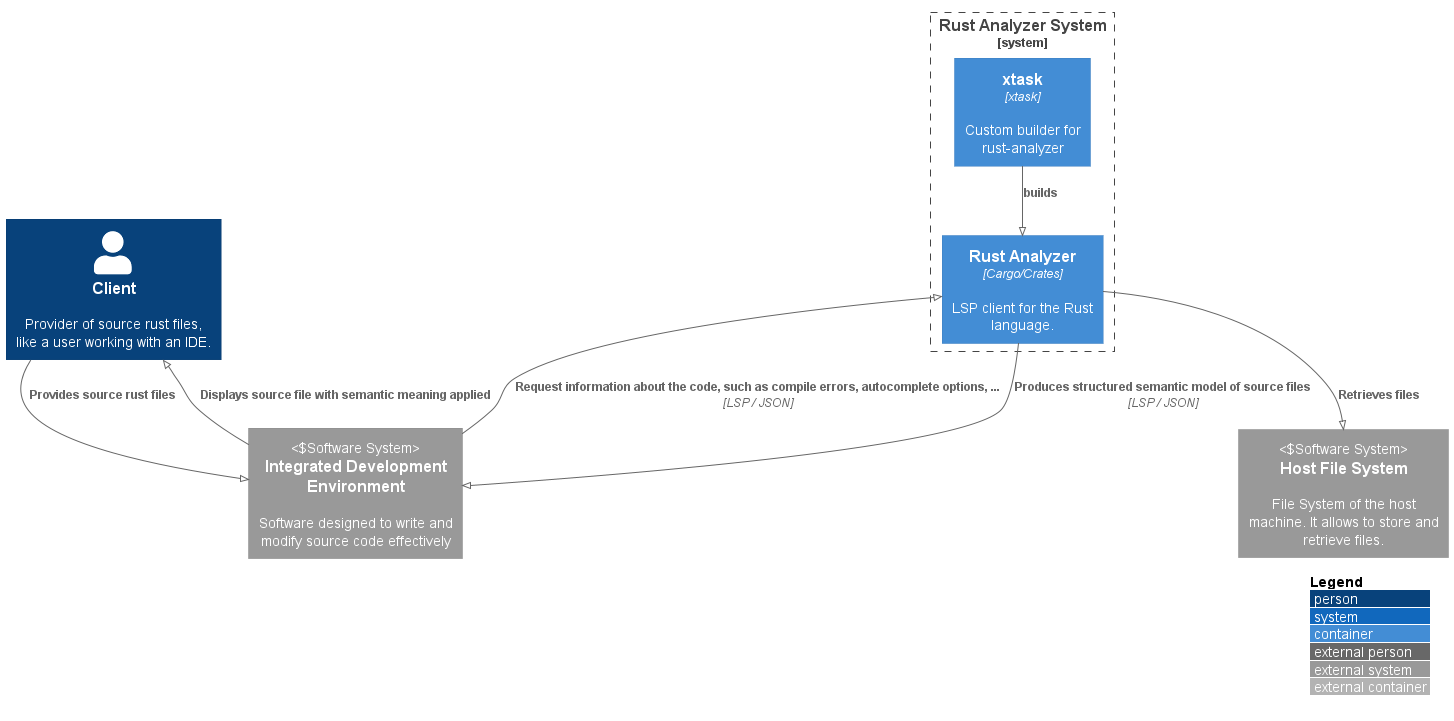

The diagram above was rendered by PlantUML. Its source (embedded in the PNG):
@startuml
!pragma layout smetana
!include https://raw.githubusercontent.com/plantuml-stdlib/C4-PlantUML/master/C4_Container.puml


LAYOUT_WITH_LEGEND()

Person(client, "Client", "Provider of source rust files, like a user working with an IDE.")
System_Ext(ide_ext, "Integrated Development Environment", "Software designed to write and modify source code effectively", "Software System")
System_Ext(file_system, "Host File System", "File System of the host machine. It allows to store and retrieve files.", "Software System")

System_Boundary(sb, "Rust Analyzer System", "SoftwareSystem"){
    Container(rustanalyzer, "Rust Analyzer", "Cargo/Crates", "LSP client for the Rust language.")
    Container(xtask, "xtask", "xtask", "Custom builder for rust-analyzer")
}

Rel(client, ide_ext, "Provides source rust files")
Rel(ide_ext, rustanalyzer, "Request information about the code, such as compile errors, autocomplete options, ...", "LSP / JSON")
Rel(rustanalyzer, ide_ext, "Produces structured semantic model of source files", "LSP / JSON")
Rel(ide_ext, client, "Displays source file with semantic meaning applied")
Rel(rustanalyzer, file_system, "Retrieves files")
Rel(xtask, rustanalyzer, "builds")

@enduml